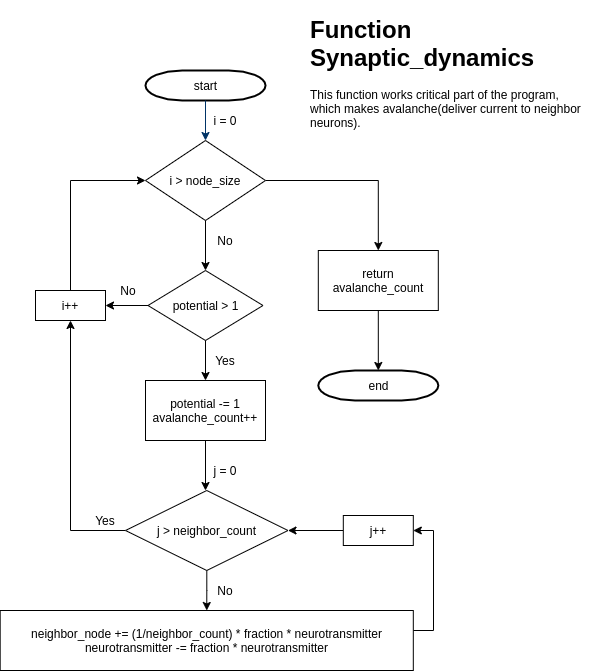

The diagram above was exported from draw.io. Its source (the exported page's mxGraphModel, read from the mxfile embedded in the PNG):
<mxGraphModel dx="616" dy="1588" grid="1" gridSize="10" guides="1" tooltips="1" connect="1" arrows="1" fold="1" page="1" pageScale="1" pageWidth="1169" pageHeight="827" background="none" math="0" shadow="0">
  <root>
    <mxCell id="0" />
    <mxCell id="1" parent="0" />
    <mxCell id="2" value="start" style="shape=mxgraph.flowchart.terminator;strokeWidth=2;gradientColor=none;gradientDirection=north;fontStyle=0;html=1;" parent="1" vertex="1">
      <mxGeometry x="260" y="60" width="120" height="30" as="geometry" />
    </mxCell>
    <mxCell id="7" style="fontStyle=1;strokeColor=#003366;strokeWidth=1;html=1;" parent="1" source="2" edge="1">
      <mxGeometry relative="1" as="geometry">
        <mxPoint x="320" y="130" as="targetPoint" />
      </mxGeometry>
    </mxCell>
    <mxCell id="iJBfr3rQNkbRWNF6JBHE-93" style="edgeStyle=orthogonalEdgeStyle;rounded=0;orthogonalLoop=1;jettySize=auto;html=1;entryX=0.5;entryY=0;entryDx=0;entryDy=0;" edge="1" parent="1" source="iJBfr3rQNkbRWNF6JBHE-56" target="iJBfr3rQNkbRWNF6JBHE-90">
      <mxGeometry relative="1" as="geometry" />
    </mxCell>
    <mxCell id="iJBfr3rQNkbRWNF6JBHE-56" value="i &amp;gt; node_size" style="rhombus;whiteSpace=wrap;html=1;" vertex="1" parent="1">
      <mxGeometry x="260" y="130" width="120" height="80" as="geometry" />
    </mxCell>
    <mxCell id="iJBfr3rQNkbRWNF6JBHE-57" value="" style="endArrow=classic;html=1;exitX=0.5;exitY=1;exitDx=0;exitDy=0;" edge="1" parent="1" source="iJBfr3rQNkbRWNF6JBHE-56">
      <mxGeometry width="50" height="50" relative="1" as="geometry">
        <mxPoint x="360" y="380" as="sourcePoint" />
        <mxPoint x="320" y="260" as="targetPoint" />
      </mxGeometry>
    </mxCell>
    <mxCell id="iJBfr3rQNkbRWNF6JBHE-58" value="i = 0" style="text;html=1;strokeColor=none;fillColor=none;align=center;verticalAlign=middle;whiteSpace=wrap;rounded=0;" vertex="1" parent="1">
      <mxGeometry x="320" y="100" width="40" height="20" as="geometry" />
    </mxCell>
    <mxCell id="iJBfr3rQNkbRWNF6JBHE-59" value="No" style="text;html=1;strokeColor=none;fillColor=none;align=center;verticalAlign=middle;whiteSpace=wrap;rounded=0;" vertex="1" parent="1">
      <mxGeometry x="320" y="220" width="40" height="20" as="geometry" />
    </mxCell>
    <mxCell id="iJBfr3rQNkbRWNF6JBHE-60" value="potential &amp;gt; 1" style="rhombus;whiteSpace=wrap;html=1;" vertex="1" parent="1">
      <mxGeometry x="262.5" y="260" width="115" height="70" as="geometry" />
    </mxCell>
    <mxCell id="iJBfr3rQNkbRWNF6JBHE-83" style="edgeStyle=orthogonalEdgeStyle;rounded=0;orthogonalLoop=1;jettySize=auto;html=1;entryX=0;entryY=0.5;entryDx=0;entryDy=0;" edge="1" parent="1" source="iJBfr3rQNkbRWNF6JBHE-61" target="iJBfr3rQNkbRWNF6JBHE-56">
      <mxGeometry relative="1" as="geometry">
        <Array as="points">
          <mxPoint x="185" y="170" />
        </Array>
      </mxGeometry>
    </mxCell>
    <mxCell id="iJBfr3rQNkbRWNF6JBHE-61" value="i++" style="rounded=0;whiteSpace=wrap;html=1;" vertex="1" parent="1">
      <mxGeometry x="150" y="280" width="70" height="30" as="geometry" />
    </mxCell>
    <mxCell id="iJBfr3rQNkbRWNF6JBHE-62" value="" style="endArrow=classic;html=1;entryX=1;entryY=0.5;entryDx=0;entryDy=0;exitX=0;exitY=0.5;exitDx=0;exitDy=0;" edge="1" parent="1" source="iJBfr3rQNkbRWNF6JBHE-60" target="iJBfr3rQNkbRWNF6JBHE-61">
      <mxGeometry width="50" height="50" relative="1" as="geometry">
        <mxPoint x="360" y="380" as="sourcePoint" />
        <mxPoint x="410" y="330" as="targetPoint" />
      </mxGeometry>
    </mxCell>
    <mxCell id="iJBfr3rQNkbRWNF6JBHE-67" value="No" style="text;html=1;strokeColor=none;fillColor=none;align=center;verticalAlign=middle;whiteSpace=wrap;rounded=0;" vertex="1" parent="1">
      <mxGeometry x="222.5" y="270" width="40" height="20" as="geometry" />
    </mxCell>
    <mxCell id="iJBfr3rQNkbRWNF6JBHE-74" style="edgeStyle=orthogonalEdgeStyle;rounded=0;orthogonalLoop=1;jettySize=auto;html=1;" edge="1" parent="1" source="iJBfr3rQNkbRWNF6JBHE-68">
      <mxGeometry relative="1" as="geometry">
        <mxPoint x="320" y="480" as="targetPoint" />
      </mxGeometry>
    </mxCell>
    <mxCell id="iJBfr3rQNkbRWNF6JBHE-68" value="potential -= 1&lt;br&gt;avalanche_count++" style="rounded=0;whiteSpace=wrap;html=1;" vertex="1" parent="1">
      <mxGeometry x="260" y="370" width="120" height="60" as="geometry" />
    </mxCell>
    <mxCell id="iJBfr3rQNkbRWNF6JBHE-69" value="" style="endArrow=classic;html=1;exitX=0.5;exitY=1;exitDx=0;exitDy=0;entryX=0.5;entryY=0;entryDx=0;entryDy=0;" edge="1" parent="1" source="iJBfr3rQNkbRWNF6JBHE-60" target="iJBfr3rQNkbRWNF6JBHE-68">
      <mxGeometry width="50" height="50" relative="1" as="geometry">
        <mxPoint x="360" y="370" as="sourcePoint" />
        <mxPoint x="410" y="320" as="targetPoint" />
      </mxGeometry>
    </mxCell>
    <mxCell id="iJBfr3rQNkbRWNF6JBHE-70" value="Yes" style="text;html=1;strokeColor=none;fillColor=none;align=center;verticalAlign=middle;whiteSpace=wrap;rounded=0;" vertex="1" parent="1">
      <mxGeometry x="320" y="340" width="40" height="20" as="geometry" />
    </mxCell>
    <mxCell id="iJBfr3rQNkbRWNF6JBHE-71" value="&lt;h1&gt;Function Synaptic_dynamics&lt;/h1&gt;&lt;p&gt;This function works critical part of the program, which makes avalanche(deliver current to neighbor neurons).&lt;/p&gt;" style="text;html=1;strokeColor=none;fillColor=none;spacing=5;spacingTop=-20;whiteSpace=wrap;overflow=hidden;rounded=0;" vertex="1" parent="1">
      <mxGeometry x="420" width="290" height="120" as="geometry" />
    </mxCell>
    <mxCell id="iJBfr3rQNkbRWNF6JBHE-79" style="edgeStyle=orthogonalEdgeStyle;rounded=0;orthogonalLoop=1;jettySize=auto;html=1;entryX=0.5;entryY=0;entryDx=0;entryDy=0;" edge="1" parent="1" source="iJBfr3rQNkbRWNF6JBHE-72" target="iJBfr3rQNkbRWNF6JBHE-77">
      <mxGeometry relative="1" as="geometry" />
    </mxCell>
    <mxCell id="iJBfr3rQNkbRWNF6JBHE-82" style="edgeStyle=orthogonalEdgeStyle;rounded=0;orthogonalLoop=1;jettySize=auto;html=1;entryX=0.5;entryY=1;entryDx=0;entryDy=0;" edge="1" parent="1" source="iJBfr3rQNkbRWNF6JBHE-72" target="iJBfr3rQNkbRWNF6JBHE-61">
      <mxGeometry relative="1" as="geometry" />
    </mxCell>
    <mxCell id="iJBfr3rQNkbRWNF6JBHE-72" value="j &amp;gt; neighbor_count" style="rhombus;whiteSpace=wrap;html=1;" vertex="1" parent="1">
      <mxGeometry x="240" y="480" width="162.5" height="80" as="geometry" />
    </mxCell>
    <mxCell id="iJBfr3rQNkbRWNF6JBHE-75" value="j = 0" style="text;html=1;strokeColor=none;fillColor=none;align=center;verticalAlign=middle;whiteSpace=wrap;rounded=0;" vertex="1" parent="1">
      <mxGeometry x="320" y="450" width="40" height="20" as="geometry" />
    </mxCell>
    <mxCell id="iJBfr3rQNkbRWNF6JBHE-88" style="edgeStyle=orthogonalEdgeStyle;rounded=0;orthogonalLoop=1;jettySize=auto;html=1;entryX=1;entryY=0.5;entryDx=0;entryDy=0;" edge="1" parent="1" source="iJBfr3rQNkbRWNF6JBHE-77" target="iJBfr3rQNkbRWNF6JBHE-87">
      <mxGeometry relative="1" as="geometry">
        <Array as="points">
          <mxPoint x="548" y="620" />
          <mxPoint x="548" y="520" />
        </Array>
      </mxGeometry>
    </mxCell>
    <mxCell id="iJBfr3rQNkbRWNF6JBHE-77" value="neighbor_node += (1/neighbor_count) * fraction * neurotransmitter&lt;br&gt;neurotransmitter -= fraction * neurotransmitter&lt;br&gt;" style="rounded=0;whiteSpace=wrap;html=1;" vertex="1" parent="1">
      <mxGeometry x="114.69" y="600" width="413.12" height="60" as="geometry" />
    </mxCell>
    <mxCell id="iJBfr3rQNkbRWNF6JBHE-80" value="No" style="text;html=1;strokeColor=none;fillColor=none;align=center;verticalAlign=middle;whiteSpace=wrap;rounded=0;" vertex="1" parent="1">
      <mxGeometry x="320" y="570" width="40" height="20" as="geometry" />
    </mxCell>
    <mxCell id="iJBfr3rQNkbRWNF6JBHE-84" value="Yes" style="text;html=1;strokeColor=none;fillColor=none;align=center;verticalAlign=middle;whiteSpace=wrap;rounded=0;" vertex="1" parent="1">
      <mxGeometry x="200" y="500" width="40" height="20" as="geometry" />
    </mxCell>
    <mxCell id="iJBfr3rQNkbRWNF6JBHE-89" style="edgeStyle=orthogonalEdgeStyle;rounded=0;orthogonalLoop=1;jettySize=auto;html=1;entryX=1;entryY=0.5;entryDx=0;entryDy=0;" edge="1" parent="1" source="iJBfr3rQNkbRWNF6JBHE-87" target="iJBfr3rQNkbRWNF6JBHE-72">
      <mxGeometry relative="1" as="geometry">
        <mxPoint x="410" y="520" as="targetPoint" />
      </mxGeometry>
    </mxCell>
    <mxCell id="iJBfr3rQNkbRWNF6JBHE-87" value="j++" style="rounded=0;whiteSpace=wrap;html=1;" vertex="1" parent="1">
      <mxGeometry x="457.81" y="505" width="70" height="30" as="geometry" />
    </mxCell>
    <mxCell id="iJBfr3rQNkbRWNF6JBHE-94" style="edgeStyle=orthogonalEdgeStyle;rounded=0;orthogonalLoop=1;jettySize=auto;html=1;entryX=0.5;entryY=0;entryDx=0;entryDy=0;entryPerimeter=0;" edge="1" parent="1" source="iJBfr3rQNkbRWNF6JBHE-90" target="iJBfr3rQNkbRWNF6JBHE-92">
      <mxGeometry relative="1" as="geometry" />
    </mxCell>
    <mxCell id="iJBfr3rQNkbRWNF6JBHE-90" value="return avalanche_count" style="rounded=0;whiteSpace=wrap;html=1;" vertex="1" parent="1">
      <mxGeometry x="432.81" y="240" width="120" height="60" as="geometry" />
    </mxCell>
    <mxCell id="iJBfr3rQNkbRWNF6JBHE-92" value="end" style="shape=mxgraph.flowchart.terminator;strokeWidth=2;gradientColor=none;gradientDirection=north;fontStyle=0;html=1;" vertex="1" parent="1">
      <mxGeometry x="432.81" y="360" width="120" height="30" as="geometry" />
    </mxCell>
  </root>
</mxGraphModel>